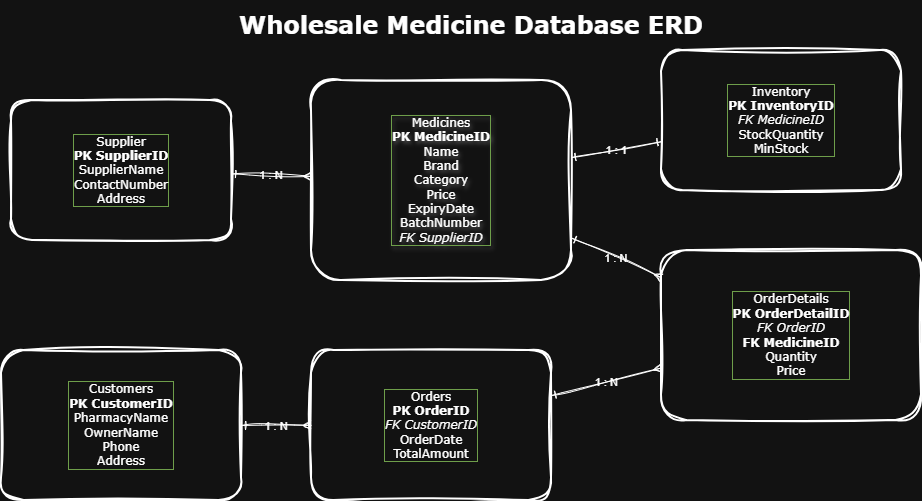

The diagram above was exported from draw.io. Its source (the exported page's mxGraphModel, read from the mxfile embedded in the PNG):
<mxGraphModel dx="774" dy="425" grid="1" gridSize="10" guides="1" tooltips="1" connect="1" arrows="1" fold="1" page="1" pageScale="1" pageWidth="850" pageHeight="1100" background="none" math="0" shadow="0">
  <root>
    <mxCell id="0" />
    <mxCell id="1" parent="0" />
    <mxCell id="supplier" parent="1" style="shape=rectangle;whiteSpace=wrap;html=1;strokeWidth=2;fontFamily=Verdana;labelBorderColor=light-dark(#000000,#6E9E4A);labelBackgroundColor=none;rounded=1;sketch=1;curveFitting=1;jiggle=2;" value="Supplier&lt;br&gt;&lt;b&gt;PK SupplierID&lt;br&gt;&lt;/b&gt;SupplierName&lt;br&gt;ContactNumber&lt;br&gt;Address" vertex="1">
      <mxGeometry height="140" width="220" x="50" y="100" as="geometry" />
    </mxCell>
    <mxCell id="medicines" parent="1" style="shape=rectangle;whiteSpace=wrap;html=1;strokeWidth=2;textShadow=1;align=center;verticalAlign=middle;fontFamily=Verdana;labelBackgroundColor=none;labelBorderColor=light-dark(#000000,#6E9E4A);rounded=1;sketch=1;curveFitting=1;jiggle=2;" value="Medicines&lt;br&gt;&lt;b&gt;PK MedicineID&lt;br&gt;&lt;/b&gt;Name&lt;br&gt;Brand&lt;br&gt;Category&lt;br&gt;Price&lt;br&gt;ExpiryDate&lt;br&gt;BatchNumber&lt;br&gt;&lt;i&gt;FK SupplierID&lt;/i&gt;" vertex="1">
      <mxGeometry height="200" width="260" x="350" y="80" as="geometry" />
    </mxCell>
    <mxCell id="customers" parent="1" style="shape=rectangle;whiteSpace=wrap;html=1;strokeWidth=2;fontFamily=Verdana;labelBorderColor=light-dark(#000000,#6E9E4A);labelBackgroundColor=none;rounded=1;sketch=1;curveFitting=1;jiggle=2;" value="Customers&lt;br&gt;&lt;b&gt;PK CustomerID&lt;/b&gt;&lt;br&gt;PharmacyName&lt;br&gt;OwnerName&lt;br&gt;Phone&lt;br&gt;Address" vertex="1">
      <mxGeometry height="150" width="240" x="40" y="350" as="geometry" />
    </mxCell>
    <mxCell id="orders" parent="1" style="shape=rectangle;whiteSpace=wrap;html=1;strokeWidth=2;fontFamily=Verdana;labelBorderColor=light-dark(#000000,#6E9E4A);labelBackgroundColor=none;rounded=1;sketch=1;curveFitting=1;jiggle=2;" value="Orders&lt;br&gt;&lt;b&gt;PK OrderID&lt;/b&gt;&lt;br&gt;&lt;i style=&quot;&quot;&gt;FK CustomerID&lt;/i&gt;&lt;i&gt;&lt;br&gt;&lt;/i&gt;OrderDate&lt;br&gt;TotalAmount" vertex="1">
      <mxGeometry height="150" width="240" x="350" y="350" as="geometry" />
    </mxCell>
    <mxCell id="orderdetails" parent="1" style="shape=rectangle;whiteSpace=wrap;html=1;strokeWidth=2;fontFamily=Verdana;labelBorderColor=light-dark(#000000,#6E9E4A);labelBackgroundColor=none;rounded=1;sketch=1;curveFitting=1;jiggle=2;" value="OrderDetails&lt;br&gt;&lt;b&gt;PK OrderDetailID&lt;/b&gt;&lt;br&gt;&lt;i style=&quot;&quot;&gt;FK OrderID&lt;br&gt;&lt;/i&gt;&lt;b&gt;FK MedicineID&lt;/b&gt;&lt;br&gt;Quantity&lt;br&gt;Price" vertex="1">
      <mxGeometry height="170" width="260" x="700" y="250" as="geometry" />
    </mxCell>
    <mxCell id="inventory" parent="1" style="shape=rectangle;whiteSpace=wrap;html=1;strokeWidth=2;fontFamily=Verdana;labelBorderColor=light-dark(#000000,#6E9E4A);labelBackgroundColor=none;rounded=1;sketch=1;curveFitting=1;jiggle=2;" value="Inventory&lt;br&gt;&lt;b&gt;PK InventoryID&lt;/b&gt;&lt;br&gt;&lt;i&gt;FK MedicineID&lt;br&gt;&lt;/i&gt;StockQuantity&lt;br&gt;MinStock" vertex="1">
      <mxGeometry height="140" width="240" x="700" y="50" as="geometry" />
    </mxCell>
    <mxCell id="e1" edge="1" parent="1" source="supplier" style="endArrow=ERmany;startArrow=ERone;labelBackgroundColor=none;fontColor=default;sketch=1;curveFitting=1;jiggle=2;" target="medicines" value="1 : N">
      <mxGeometry relative="1" as="geometry" />
    </mxCell>
    <mxCell id="e2" edge="1" parent="1" style="endArrow=ERmany;startArrow=ERone;labelBackgroundColor=none;fontColor=default;sketch=1;curveFitting=1;jiggle=2;" target="orders" value="1 : N">
      <mxGeometry relative="1" as="geometry">
        <mxPoint x="280" y="425" as="sourcePoint" />
      </mxGeometry>
    </mxCell>
    <mxCell id="e3" edge="1" parent="1" source="orders" style="endArrow=ERmany;startArrow=ERone;labelBackgroundColor=none;fontColor=default;sketch=1;curveFitting=1;jiggle=2;" target="orderdetails" value="1 : N">
      <mxGeometry relative="1" as="geometry" />
    </mxCell>
    <mxCell id="e4" edge="1" parent="1" source="medicines" style="endArrow=ERmany;startArrow=ERone;labelBackgroundColor=none;fontColor=default;sketch=1;curveFitting=1;jiggle=2;" target="orderdetails" value="1 : N">
      <mxGeometry relative="1" as="geometry" />
    </mxCell>
    <mxCell id="e5" edge="1" parent="1" source="medicines" style="endArrow=ERone;startArrow=ERone;labelBackgroundColor=none;fontColor=default;sketch=1;curveFitting=1;jiggle=2;" target="inventory" value="1 : 1">
      <mxGeometry relative="1" as="geometry" />
    </mxCell>
    <mxCell id="6sEncr_mRl0swV0HMC0p-5" parent="1" style="text;html=1;whiteSpace=wrap;strokeColor=none;fillColor=none;align=center;verticalAlign=middle;rounded=1;fontFamily=Verdana;labelBackgroundColor=none;sketch=1;curveFitting=1;jiggle=2;" value="&lt;b&gt;&lt;font style=&quot;font-size: 24px;&quot;&gt;Wholesale Medicine Database ERD&lt;/font&gt;&lt;/b&gt;" vertex="1">
      <mxGeometry height="50" width="480" x="270" as="geometry" />
    </mxCell>
  </root>
</mxGraphModel>